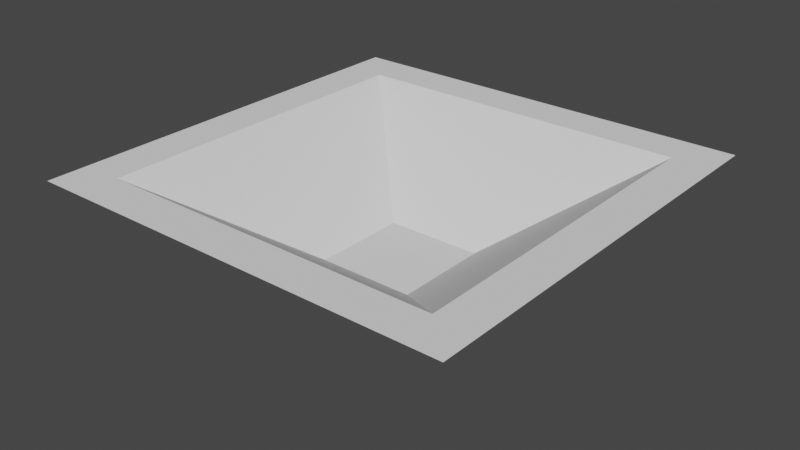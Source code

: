 # Source: Arena.blend  (saved by Blender 2.80.75; exported with 4.5.12 LTS)
import bpy
from mathutils import Matrix  # noqa: F401  (used for matrix-valued properties, if any)

bpy.ops.wm.read_factory_settings(use_empty=True)
scene = bpy.context.scene
scene.name = 'Scene'

# ---- collections
col_collection = bpy.data.collections.new('Collection'); scene.collection.children.link(col_collection)

# ---- world
world_world = bpy.data.worlds.new('World'); scene.world = world_world
world_world.use_nodes = True; world_world.node_tree.nodes.clear()
_N = world_world.node_tree.nodes; _L = world_world.node_tree.links
n0 = _N.new('ShaderNodeOutputWorld'); n0.name = 'World Output'; n0.location = (300, 300)
n1 = _N.new('ShaderNodeBackground'); n1.name = 'Background'; n1.location = (10, 300)
n1.inputs[0].default_value = (0.05088, 0.05088, 0.05088, 1.0)
_L.new(n1.outputs[0], n0.inputs[0])
n0.is_active_output = True
world_world.color = (0.05088, 0.05088, 0.05088)
world_world.use_sun_shadow = False
world_world.sun_shadow_jitter_overblur = 0.0

# ---- meshes
me_cube_001 = bpy.data.meshes.new('Cube.001')
me_cube_001.from_pydata([(-0.8585, -0.8585, -0.5757), (-0.8585, 0.8585, -0.5757), (0.8585, -0.8585, -0.5757), (0.8585, 0.8585, -0.5757), (-1.0, -1.0, -1.0), (-3.799, -3.799, 1.0), (-1.0, 1.0, -1.0), (-3.799, 3.799, 1.0), (1.0, -1.0, -1.0), (3.799, -3.799, 1.0), (1.0, 1.0, -1.0), (3.799, 3.799, 1.0), (3.063, -3.063, 1.0), (-3.063, -3.063, 1.0), (-3.063, -2.922, 1.0), (3.063, 3.063, 1.0), (-3.063, 3.063, 1.0)], [], [(0, 1, 16, 14, 13), (1, 3, 15, 16), (3, 2, 12, 15), (2, 0, 13, 12), (1, 0, 2, 3), (4, 5, 7, 6), (6, 7, 11, 10), (10, 11, 9, 8), (8, 9, 5, 4), (6, 10, 8, 4), (11, 15, 12, 13, 14, 5, 9), (5, 14, 16, 15, 11, 7)])
_uv = me_cube_001.uv_layers.new(name='UVMap')
_uv.uv.foreach_set('vector', [0.375, 0.0, 0.375, 0.25, 0.6044, 0.25, 0.6044, 0.006184, 0.6044, 0.0, 0.375, 0.25, 0.375, 0.5, 0.6044, 0.5, 0.6044, 0.25, 0.375, 0.5, 0.375, 0.75, 0.6044, 0.75, 0.6044, 0.5, 0.375, 0.75, 0.375, 1.0, 0.6044, 1.0, 0.6044, 0.75, 0.125, 0.5, 0.125, 0.75, 0.375, 0.75, 0.375, 0.5, 0.375, 0.0, 0.625, 0.0, 0.625, 0.25, 0.375, 0.25, 0.375, 0.25, 0.625, 0.25, 0.625, 0.5, 0.375, 0.5, 0.375, 0.5, 0.625, 0.5, 0.625, 0.75, 0.375, 0.75, 0.375, 0.75, 0.625, 0.75, 0.625, 1.0, 0.375, 1.0, 0.125, 0.5, 0.375, 0.5, 0.375, 0.75, 0.125, 0.75, 0.625, 0.5, 0.6492, 0.5242, 0.6492, 0.7258, 0.8508, 0.7258, 0.8508, 0.7212, 0.875, 0.75, 0.625, 0.75, 0.875, 0.75, 0.8508, 0.7212, 0.8508, 0.5242, 0.6492, 0.5242, 0.625, 0.5, 0.875, 0.5])
me_cube_001.use_remesh_preserve_volume = False
me_cube_001.use_remesh_preserve_attributes = False
me_cube_001.use_mirror_vertex_groups = False
me_cube_001.update()

# ---- objects
ob_cube = bpy.data.objects.new('Cube', me_cube_001)

# ---- transforms, parenting, visibility, modifiers, constraints
ob_cube.location = (0.0, 0.0, 0.0)
ob_cube.scale = (5.369, 5.369, 5.369)
ob_cube.lineart.crease_threshold = 0.0

# ---- collection membership
col_collection.objects.link(ob_cube)

# ---- scene / render settings (as saved in the file)
scene.frame_start = 1; scene.frame_end = 250; scene.frame_set(1)
scene.render.engine = 'BLENDER_EEVEE_NEXT'
scene.cycles.use_denoising = False
scene.cycles.samples = 128
scene.cycles.sampling_pattern = 'TABULATED_SOBOL'
scene.cycles.use_adaptive_sampling = False
scene.cycles.use_light_tree = False
scene.view_settings.view_transform = 'Filmic'
bpy.context.view_layer.update()

# ---- added for rendering (the .blend has no active camera and no usable light): camera, sun
cam_auto = bpy.data.cameras.new('AutoCamera')
cam_auto.lens = 50.0
cam_auto.sensor_width = 36.0
cam_auto.clip_end = 1000.0
ob_auto_camera = bpy.data.objects.new('AutoCamera', cam_auto)
scene.collection.objects.link(ob_auto_camera)
ob_auto_camera.location = (54.2859, -65.1431, 43.4288)
ob_auto_camera.rotation_euler = (1.09748, -7.21219e-08, 0.694738)
scene.camera = ob_auto_camera
light_auto_sun = bpy.data.lights.new('AutoSun', 'SUN')
light_auto_sun.energy = 3.0
light_auto_sun.angle = 0.0523599
ob_auto_sun = bpy.data.objects.new('AutoSun', light_auto_sun)
scene.collection.objects.link(ob_auto_sun)
ob_auto_sun.rotation_euler = (0.872665, 0.174533, 0.523599)
bpy.context.view_layer.update()
